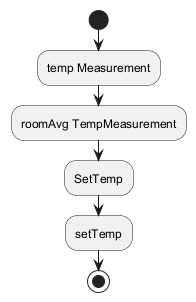

The diagram above was rendered by PlantUML. Its source (embedded in the PNG):
@startuml
start
:temp Measurement;
:roomAvg TempMeasurement;
:SetTemp;
:setTemp;
stop
@enduml